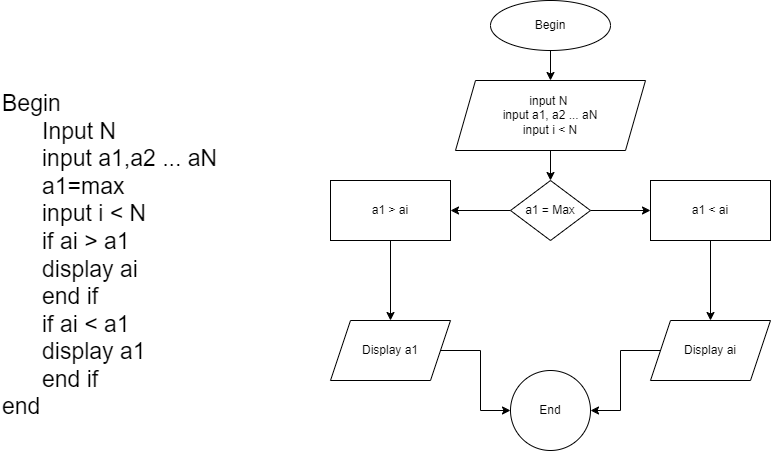

The diagram above was exported from draw.io. Its source (the exported page's mxGraphModel, read from the mxfile embedded in the PNG):
<mxGraphModel dx="794" dy="1625" grid="1" gridSize="10" guides="1" tooltips="1" connect="1" arrows="1" fold="1" page="1" pageScale="1" pageWidth="827" pageHeight="1169" math="0" shadow="0">
  <root>
    <mxCell id="0" />
    <mxCell id="1" parent="0" />
    <mxCell id="nuSIbZ9y7gTCUx7tkTdE-1" value="&lt;font style=&quot;font-size: 23px;&quot;&gt;Begin&lt;br&gt;&lt;/font&gt;&lt;blockquote style=&quot;margin: 0 0 0 40px; border: none; padding: 0px;&quot;&gt;&lt;font style=&quot;font-size: 23px;&quot;&gt;Input N&lt;br&gt;&lt;/font&gt;&lt;font style=&quot;font-size: 23px;&quot;&gt;input a1,a2 ... aN&lt;br&gt;&lt;/font&gt;&lt;font style=&quot;font-size: 23px;&quot;&gt;a1=max&lt;br&gt;&lt;/font&gt;&lt;font style=&quot;font-size: 23px;&quot;&gt;input i &amp;lt; N&lt;br&gt;&lt;/font&gt;&lt;font style=&quot;font-size: 23px;&quot;&gt;if ai &amp;gt; a1&amp;nbsp;&lt;br&gt;&lt;/font&gt;&lt;font style=&quot;font-size: 23px;&quot;&gt;display ai&lt;br&gt;&lt;/font&gt;&lt;font style=&quot;font-size: 23px;&quot;&gt;end if&lt;br&gt;&lt;/font&gt;&lt;font style=&quot;font-size: 23px;&quot;&gt;if ai &amp;lt; a1&lt;br&gt;&lt;/font&gt;&lt;font style=&quot;font-size: 23px;&quot;&gt;display a1&lt;br&gt;&lt;/font&gt;&lt;font style=&quot;font-size: 23px;&quot;&gt;end if&lt;/font&gt;&lt;/blockquote&gt;&lt;font style=&quot;font-size: 23px;&quot;&gt;end&lt;/font&gt;" style="text;html=1;strokeColor=none;fillColor=none;align=left;verticalAlign=middle;whiteSpace=wrap;rounded=0;" vertex="1" parent="1">
      <mxGeometry x="50" y="10" width="280" height="410" as="geometry" />
    </mxCell>
    <mxCell id="nuSIbZ9y7gTCUx7tkTdE-5" value="" style="edgeStyle=orthogonalEdgeStyle;rounded=0;orthogonalLoop=1;jettySize=auto;html=1;" edge="1" parent="1" source="nuSIbZ9y7gTCUx7tkTdE-2" target="nuSIbZ9y7gTCUx7tkTdE-4">
      <mxGeometry relative="1" as="geometry" />
    </mxCell>
    <mxCell id="nuSIbZ9y7gTCUx7tkTdE-2" value="Begin" style="ellipse;whiteSpace=wrap;html=1;" vertex="1" parent="1">
      <mxGeometry x="540" y="-40" width="120" height="50" as="geometry" />
    </mxCell>
    <mxCell id="nuSIbZ9y7gTCUx7tkTdE-9" value="" style="edgeStyle=orthogonalEdgeStyle;rounded=0;orthogonalLoop=1;jettySize=auto;html=1;" edge="1" parent="1" source="nuSIbZ9y7gTCUx7tkTdE-4" target="nuSIbZ9y7gTCUx7tkTdE-8">
      <mxGeometry relative="1" as="geometry" />
    </mxCell>
    <mxCell id="nuSIbZ9y7gTCUx7tkTdE-4" value="input N&amp;nbsp;&lt;br&gt;input a1, a2 ... aN&lt;br&gt;input i &amp;lt; N" style="shape=parallelogram;perimeter=parallelogramPerimeter;whiteSpace=wrap;html=1;fixedSize=1;" vertex="1" parent="1">
      <mxGeometry x="505" y="40" width="190" height="70" as="geometry" />
    </mxCell>
    <mxCell id="nuSIbZ9y7gTCUx7tkTdE-11" value="" style="edgeStyle=orthogonalEdgeStyle;rounded=0;orthogonalLoop=1;jettySize=auto;html=1;" edge="1" parent="1" source="nuSIbZ9y7gTCUx7tkTdE-8" target="nuSIbZ9y7gTCUx7tkTdE-10">
      <mxGeometry relative="1" as="geometry" />
    </mxCell>
    <mxCell id="nuSIbZ9y7gTCUx7tkTdE-13" value="" style="edgeStyle=orthogonalEdgeStyle;rounded=0;orthogonalLoop=1;jettySize=auto;html=1;" edge="1" parent="1" source="nuSIbZ9y7gTCUx7tkTdE-8" target="nuSIbZ9y7gTCUx7tkTdE-12">
      <mxGeometry relative="1" as="geometry" />
    </mxCell>
    <mxCell id="nuSIbZ9y7gTCUx7tkTdE-8" value="a1 = Max" style="rhombus;whiteSpace=wrap;html=1;" vertex="1" parent="1">
      <mxGeometry x="560" y="140" width="80" height="60" as="geometry" />
    </mxCell>
    <mxCell id="nuSIbZ9y7gTCUx7tkTdE-17" value="" style="edgeStyle=orthogonalEdgeStyle;rounded=0;orthogonalLoop=1;jettySize=auto;html=1;" edge="1" parent="1" source="nuSIbZ9y7gTCUx7tkTdE-10" target="nuSIbZ9y7gTCUx7tkTdE-16">
      <mxGeometry relative="1" as="geometry" />
    </mxCell>
    <mxCell id="nuSIbZ9y7gTCUx7tkTdE-10" value="a1 &amp;lt; ai" style="whiteSpace=wrap;html=1;" vertex="1" parent="1">
      <mxGeometry x="700" y="140" width="120" height="60" as="geometry" />
    </mxCell>
    <mxCell id="nuSIbZ9y7gTCUx7tkTdE-15" value="" style="edgeStyle=orthogonalEdgeStyle;rounded=0;orthogonalLoop=1;jettySize=auto;html=1;" edge="1" parent="1" source="nuSIbZ9y7gTCUx7tkTdE-12" target="nuSIbZ9y7gTCUx7tkTdE-14">
      <mxGeometry relative="1" as="geometry" />
    </mxCell>
    <mxCell id="nuSIbZ9y7gTCUx7tkTdE-12" value="a1 &amp;gt; ai" style="whiteSpace=wrap;html=1;" vertex="1" parent="1">
      <mxGeometry x="380" y="140" width="120" height="60" as="geometry" />
    </mxCell>
    <mxCell id="nuSIbZ9y7gTCUx7tkTdE-19" value="" style="edgeStyle=orthogonalEdgeStyle;rounded=0;orthogonalLoop=1;jettySize=auto;html=1;" edge="1" parent="1" source="nuSIbZ9y7gTCUx7tkTdE-14" target="nuSIbZ9y7gTCUx7tkTdE-18">
      <mxGeometry relative="1" as="geometry" />
    </mxCell>
    <mxCell id="nuSIbZ9y7gTCUx7tkTdE-14" value="Display a1" style="shape=parallelogram;perimeter=parallelogramPerimeter;whiteSpace=wrap;html=1;fixedSize=1;" vertex="1" parent="1">
      <mxGeometry x="380" y="280" width="120" height="60" as="geometry" />
    </mxCell>
    <mxCell id="nuSIbZ9y7gTCUx7tkTdE-20" value="" style="edgeStyle=orthogonalEdgeStyle;rounded=0;orthogonalLoop=1;jettySize=auto;html=1;" edge="1" parent="1" source="nuSIbZ9y7gTCUx7tkTdE-16" target="nuSIbZ9y7gTCUx7tkTdE-18">
      <mxGeometry relative="1" as="geometry" />
    </mxCell>
    <mxCell id="nuSIbZ9y7gTCUx7tkTdE-16" value="Display ai" style="shape=parallelogram;perimeter=parallelogramPerimeter;whiteSpace=wrap;html=1;fixedSize=1;" vertex="1" parent="1">
      <mxGeometry x="700" y="280" width="120" height="60" as="geometry" />
    </mxCell>
    <mxCell id="nuSIbZ9y7gTCUx7tkTdE-18" value="End" style="ellipse;whiteSpace=wrap;html=1;" vertex="1" parent="1">
      <mxGeometry x="560" y="330" width="80" height="80" as="geometry" />
    </mxCell>
  </root>
</mxGraphModel>